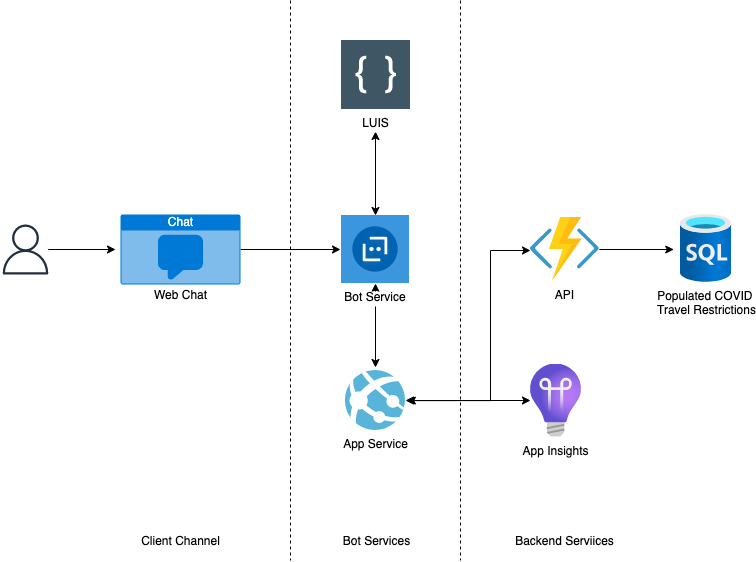

The diagram above was exported from draw.io. Its source (the exported page's mxGraphModel, read from the mxfile embedded in the PNG):
<mxGraphModel dx="988" dy="637" grid="1" gridSize="10" guides="1" tooltips="1" connect="1" arrows="1" fold="1" page="1" pageScale="1" pageWidth="1169" pageHeight="827" math="0" shadow="0">
  <root>
    <mxCell id="0" />
    <mxCell id="1" parent="0" />
    <mxCell id="NnKfaE0DyWbo09O7H0Gh-3" value="" style="edgeStyle=orthogonalEdgeStyle;rounded=0;orthogonalLoop=1;jettySize=auto;html=1;" edge="1" parent="1" source="NnKfaE0DyWbo09O7H0Gh-1">
      <mxGeometry relative="1" as="geometry">
        <mxPoint x="305" y="409" as="targetPoint" />
      </mxGeometry>
    </mxCell>
    <mxCell id="NnKfaE0DyWbo09O7H0Gh-1" value="" style="sketch=0;outlineConnect=0;fontColor=#232F3E;gradientColor=none;fillColor=#232F3E;strokeColor=none;dashed=0;verticalLabelPosition=bottom;verticalAlign=top;align=center;html=1;fontSize=12;fontStyle=0;aspect=fixed;pointerEvents=1;shape=mxgraph.aws4.user;" vertex="1" parent="1">
      <mxGeometry x="190" y="384" width="50" height="50" as="geometry" />
    </mxCell>
    <mxCell id="NnKfaE0DyWbo09O7H0Gh-8" value="" style="edgeStyle=orthogonalEdgeStyle;rounded=0;orthogonalLoop=1;jettySize=auto;html=1;" edge="1" parent="1" source="NnKfaE0DyWbo09O7H0Gh-5">
      <mxGeometry relative="1" as="geometry">
        <mxPoint x="530" y="409" as="targetPoint" />
      </mxGeometry>
    </mxCell>
    <mxCell id="NnKfaE0DyWbo09O7H0Gh-5" value="Chat" style="html=1;strokeColor=none;fillColor=#0079D6;labelPosition=center;verticalLabelPosition=middle;verticalAlign=top;align=center;fontSize=12;outlineConnect=0;spacingTop=-6;fontColor=#FFFFFF;sketch=0;shape=mxgraph.sitemap.chat;" vertex="1" parent="1">
      <mxGeometry x="310" y="374" width="120" height="70" as="geometry" />
    </mxCell>
    <mxCell id="NnKfaE0DyWbo09O7H0Gh-6" value="Web Chat" style="text;html=1;align=center;verticalAlign=middle;resizable=0;points=[];autosize=1;strokeColor=none;fillColor=none;" vertex="1" parent="1">
      <mxGeometry x="335" y="444" width="70" height="20" as="geometry" />
    </mxCell>
    <mxCell id="NnKfaE0DyWbo09O7H0Gh-11" value="" style="edgeStyle=orthogonalEdgeStyle;rounded=0;orthogonalLoop=1;jettySize=auto;html=1;startArrow=classic;startFill=1;" edge="1" parent="1" source="NnKfaE0DyWbo09O7H0Gh-9">
      <mxGeometry relative="1" as="geometry">
        <mxPoint x="565" y="291" as="targetPoint" />
      </mxGeometry>
    </mxCell>
    <mxCell id="NnKfaE0DyWbo09O7H0Gh-14" value="" style="edgeStyle=orthogonalEdgeStyle;rounded=0;orthogonalLoop=1;jettySize=auto;html=1;startArrow=classic;startFill=1;" edge="1" parent="1" source="NnKfaE0DyWbo09O7H0Gh-9">
      <mxGeometry relative="1" as="geometry">
        <mxPoint x="565" y="527" as="targetPoint" />
      </mxGeometry>
    </mxCell>
    <mxCell id="NnKfaE0DyWbo09O7H0Gh-9" value="Bot Service" style="shape=image;verticalLabelPosition=bottom;labelBackgroundColor=#ffffff;verticalAlign=top;aspect=fixed;imageAspect=0;image=data:image/svg+xml,(base64 omitted: 4716 chars);" vertex="1" parent="1">
      <mxGeometry x="531" y="375" width="68" height="68" as="geometry" />
    </mxCell>
    <mxCell id="NnKfaE0DyWbo09O7H0Gh-12" value="LUIS" style="shape=image;verticalLabelPosition=bottom;labelBackgroundColor=#ffffff;verticalAlign=top;aspect=fixed;imageAspect=0;image=data:image/svg+xml,(base64 omitted: 4076 chars);" vertex="1" parent="1">
      <mxGeometry x="531" y="200" width="69" height="69" as="geometry" />
    </mxCell>
    <mxCell id="NnKfaE0DyWbo09O7H0Gh-17" value="" style="edgeStyle=orthogonalEdgeStyle;rounded=0;orthogonalLoop=1;jettySize=auto;html=1;startArrow=classic;startFill=1;" edge="1" parent="1" source="NnKfaE0DyWbo09O7H0Gh-15">
      <mxGeometry relative="1" as="geometry">
        <mxPoint x="720" y="560" as="targetPoint" />
      </mxGeometry>
    </mxCell>
    <mxCell id="NnKfaE0DyWbo09O7H0Gh-15" value="App Service" style="sketch=0;aspect=fixed;html=1;points=[];align=center;image;fontSize=12;image=img/lib/mscae/App_Services.svg;" vertex="1" parent="1">
      <mxGeometry x="535" y="530" width="60" height="60" as="geometry" />
    </mxCell>
    <mxCell id="NnKfaE0DyWbo09O7H0Gh-18" value="App Insights" style="aspect=fixed;html=1;points=[];align=center;image;fontSize=12;image=img/lib/azure2/devops/Application_Insights.svg;" vertex="1" parent="1">
      <mxGeometry x="720" y="523.5" width="50.98" height="73" as="geometry" />
    </mxCell>
    <mxCell id="NnKfaE0DyWbo09O7H0Gh-19" value="" style="edgeStyle=orthogonalEdgeStyle;rounded=0;orthogonalLoop=1;jettySize=auto;html=1;startArrow=classic;startFill=1;exitX=1.03;exitY=0.502;exitDx=0;exitDy=0;exitPerimeter=0;" edge="1" parent="1" source="NnKfaE0DyWbo09O7H0Gh-15">
      <mxGeometry relative="1" as="geometry">
        <mxPoint x="610" y="560" as="sourcePoint" />
        <mxPoint x="720" y="410" as="targetPoint" />
        <Array as="points">
          <mxPoint x="680" y="560" />
          <mxPoint x="680" y="410" />
        </Array>
      </mxGeometry>
    </mxCell>
    <mxCell id="NnKfaE0DyWbo09O7H0Gh-27" value="" style="edgeStyle=none;rounded=0;orthogonalLoop=1;jettySize=auto;html=1;startArrow=none;startFill=0;endArrow=classic;endFill=1;" edge="1" parent="1" source="NnKfaE0DyWbo09O7H0Gh-20">
      <mxGeometry relative="1" as="geometry">
        <mxPoint x="863.2449999999999" y="409" as="targetPoint" />
      </mxGeometry>
    </mxCell>
    <mxCell id="NnKfaE0DyWbo09O7H0Gh-20" value="API" style="shape=image;verticalLabelPosition=bottom;labelBackgroundColor=#ffffff;verticalAlign=top;aspect=fixed;imageAspect=0;image=data:image/svg+xml,(base64 omitted: 3936 chars);" vertex="1" parent="1">
      <mxGeometry x="720" y="377" width="68.83" height="64" as="geometry" />
    </mxCell>
    <mxCell id="NnKfaE0DyWbo09O7H0Gh-21" value="" style="edgeStyle=orthogonalEdgeStyle;rounded=0;orthogonalLoop=1;jettySize=auto;html=1;dashed=1;endArrow=none;endFill=0;" edge="1" parent="1">
      <mxGeometry relative="1" as="geometry">
        <mxPoint x="480" y="160" as="sourcePoint" />
        <mxPoint x="480" y="720" as="targetPoint" />
        <Array as="points">
          <mxPoint x="480" y="700" />
        </Array>
      </mxGeometry>
    </mxCell>
    <mxCell id="NnKfaE0DyWbo09O7H0Gh-22" value="" style="edgeStyle=orthogonalEdgeStyle;rounded=0;orthogonalLoop=1;jettySize=auto;html=1;dashed=1;endArrow=none;endFill=0;" edge="1" parent="1">
      <mxGeometry relative="1" as="geometry">
        <mxPoint x="650" y="160" as="sourcePoint" />
        <mxPoint x="650" y="719.9999999999998" as="targetPoint" />
        <Array as="points">
          <mxPoint x="650" y="700" />
        </Array>
      </mxGeometry>
    </mxCell>
    <mxCell id="NnKfaE0DyWbo09O7H0Gh-23" value="Client Channel" style="text;html=1;align=center;verticalAlign=middle;resizable=0;points=[];autosize=1;strokeColor=none;fillColor=none;" vertex="1" parent="1">
      <mxGeometry x="325" y="690" width="90" height="20" as="geometry" />
    </mxCell>
    <mxCell id="NnKfaE0DyWbo09O7H0Gh-24" value="Bot Services" style="text;html=1;align=center;verticalAlign=middle;resizable=0;points=[];autosize=1;strokeColor=none;fillColor=none;" vertex="1" parent="1">
      <mxGeometry x="525.5" y="690" width="80" height="20" as="geometry" />
    </mxCell>
    <mxCell id="NnKfaE0DyWbo09O7H0Gh-25" value="Backend Serviices" style="text;html=1;align=center;verticalAlign=middle;resizable=0;points=[];autosize=1;strokeColor=none;fillColor=none;" vertex="1" parent="1">
      <mxGeometry x="699.42" y="690" width="110" height="20" as="geometry" />
    </mxCell>
    <mxCell id="NnKfaE0DyWbo09O7H0Gh-29" value="Populated COVID &lt;br&gt;Travel Restrictions" style="aspect=fixed;html=1;points=[];align=center;image;fontSize=12;image=img/lib/azure2/databases/SQL_Database.svg;" vertex="1" parent="1">
      <mxGeometry x="870" y="374" width="51" height="68" as="geometry" />
    </mxCell>
  </root>
</mxGraphModel>